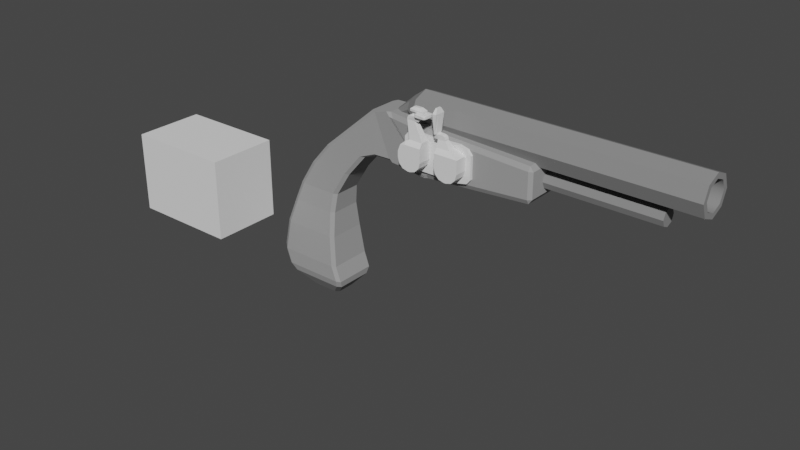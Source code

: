 # Source: Textured_flintlock.blend  (saved by Blender 3.1.7; exported with 4.5.12 LTS)
import bpy
from mathutils import Matrix  # noqa: F401  (used for matrix-valued properties, if any)

bpy.ops.wm.read_factory_settings(use_empty=True)
scene = bpy.context.scene
scene.name = 'Scene'

# ---- collections
col_collection = bpy.data.collections.new('Collection'); scene.collection.children.link(col_collection)

# ---- materials (node trees are filled in below, after node groups)
mat_material_001 = bpy.data.materials.new('Material.001')
mat_material_001.use_transparent_shadow = False
mat_material_001.diffuse_color = (0.2462, 0.2462, 0.2462, 1.0)
mat_material_003 = bpy.data.materials.new('Material.003')
mat_material_003.use_transparent_shadow = False
mat_material_003.diffuse_color = (0.3343, 0.3343, 0.3343, 1.0)

# ---- material node trees

# ---- world
world_world = bpy.data.worlds.new('World'); scene.world = world_world
world_world.use_nodes = True; world_world.node_tree.nodes.clear()
_N = world_world.node_tree.nodes; _L = world_world.node_tree.links
n0 = _N.new('ShaderNodeOutputWorld'); n0.name = 'World Output'; n0.location = (300, 300)
n1 = _N.new('ShaderNodeBackground'); n1.name = 'Background'; n1.location = (10, 300)
n1.inputs[0].default_value = (0.05088, 0.05088, 0.05088, 1.0)
_L.new(n1.outputs[0], n0.inputs[0])
n0.is_active_output = True
world_world.color = (0.05088, 0.05088, 0.05088)
world_world.use_sun_shadow = False
world_world.sun_shadow_jitter_overblur = 0.0

# ---- meshes
me_cube_001 = bpy.data.meshes.new('Cube.001')
me_cube_001.from_pydata([(3.259, 1.252, 2.811), (15.39, 1.252, 2.811), (3.259, 0.8853, 2.331), (15.39, 0.8853, 2.331), (3.259, -1.965e-07, 2.133), (15.39, -1.965e-07, 2.133), (3.259, -0.8853, 2.331), (15.39, -0.8853, 2.331), (3.259, -1.252, 2.811), (15.39, -1.252, 2.811), (3.259, -0.8853, 3.291), (15.39, -0.8853, 3.291), (3.259, -1.268e-07, 3.49), (15.39, -1.268e-07, 3.49), (3.259, 0.8853, 3.291), (15.39, 0.8853, 3.291), (2.727, 0.6879, 2.811), (2.727, 0.4864, 2.548), (2.727, -1.798e-07, 2.438), (2.727, -0.4864, 2.548), (2.727, -0.6879, 2.811), (2.727, -0.4864, 3.075), (2.727, -1.416e-07, 3.184), (2.727, 0.4864, 3.075), (1.732, 0.2448, 2.41), (1.732, 0.1731, 2.341), (1.732, -1.667e-07, 2.312), (1.732, -0.1731, 2.341), (1.732, -0.2448, 2.41), (1.732, -0.1731, 2.479), (1.732, -1.531e-07, 2.508), (1.732, 0.1731, 2.479), (8.538, -0.5484, 1.808), (13.85, -0.5484, 1.808), (8.538, -0.3878, 2.018), (13.85, -0.3878, 2.018), (8.538, 2.211e-07, 2.105), (13.85, -4.566e-07, 2.105), (8.538, 0.3878, 2.018), (13.85, 0.3878, 2.018), (8.538, 0.5484, 1.808), (13.85, 0.5484, 1.808), (8.538, 0.3878, 1.598), (13.85, 0.3878, 1.598), (8.538, 1.906e-07, 1.511), (13.85, -4.871e-07, 1.511), (8.538, -0.3878, 1.598), (13.85, -0.3878, 1.598), (8.305, -0.3013, 1.808), (8.305, -0.213, 1.924), (8.305, 2.435e-07, 1.972), (8.305, 0.213, 1.924), (8.305, 0.3013, 1.808), (8.305, 0.213, 1.693), (8.305, 2.268e-07, 1.645), (8.305, -0.213, 1.693), (7.869, -0.1072, 1.984), (7.869, -0.07582, 2.014), (7.869, 2.934e-07, 2.027), (7.869, 0.07582, 2.014), (7.869, 0.1072, 1.984), (7.869, 0.07582, 1.954), (7.869, 2.874e-07, 1.941), (7.869, -0.07582, 1.954), (15.39, 0.9127, 2.811), (15.39, 0.6454, 2.461), (15.39, -1.883e-07, 2.316), (15.39, -0.6454, 2.461), (15.39, -0.9127, 2.811), (15.39, -0.6454, 3.161), (15.39, -1.375e-07, 3.306), (15.39, 0.6454, 3.161), (3.783, 0.8693, 2.811), (3.783, 0.6147, 2.478), (3.783, -1.882e-07, 2.34), (3.783, -0.6147, 2.478), (3.783, -0.8693, 2.811), (3.783, -0.6147, 3.144), (3.783, -1.399e-07, 3.282), (3.783, 0.6147, 3.144)], [], [(0, 1, 3, 2), (2, 3, 5, 4), (4, 5, 7, 6), (6, 7, 9, 8), (8, 9, 11, 10), (10, 11, 13, 12), (11, 9, 68, 69), (12, 13, 15, 14), (14, 15, 1, 0), (4, 6, 19, 18), (21, 22, 30, 29), (10, 12, 22, 21), (6, 8, 20, 19), (12, 14, 23, 22), (2, 4, 18, 17), (8, 10, 21, 20), (14, 0, 16, 23), (0, 2, 17, 16), (24, 25, 26, 27, 28, 29, 30, 31), (19, 20, 28, 27), (17, 18, 26, 25), (22, 23, 31, 30), (20, 21, 29, 28), (18, 19, 27, 26), (16, 17, 25, 24), (23, 16, 24, 31), (32, 33, 35, 34), (34, 35, 37, 36), (36, 37, 39, 38), (38, 39, 41, 40), (40, 41, 43, 42), (42, 43, 45, 44), (35, 33, 47, 45, 43, 41, 39, 37), (44, 45, 47, 46), (46, 47, 33, 32), (36, 38, 51, 50), (53, 54, 62, 61), (42, 44, 54, 53), (38, 40, 52, 51), (44, 46, 55, 54), (34, 36, 50, 49), (40, 42, 53, 52), (46, 32, 48, 55), (32, 34, 49, 48), (56, 57, 58, 59, 60, 61, 62, 63), (51, 52, 60, 59), (49, 50, 58, 57), (54, 55, 63, 62), (52, 53, 61, 60), (50, 51, 59, 58), (48, 49, 57, 56), (55, 48, 56, 63), (71, 70, 78, 79), (15, 13, 70, 71), (7, 5, 66, 67), (13, 11, 69, 70), (3, 1, 64, 65), (9, 7, 67, 68), (1, 15, 71, 64), (5, 3, 65, 66), (73, 72, 79, 78, 77, 76, 75, 74), (70, 69, 77, 78), (68, 67, 75, 76), (66, 65, 73, 74), (64, 71, 79, 72), (69, 68, 76, 77), (67, 66, 74, 75), (65, 64, 72, 73)])
me_cube_001.polygons.foreach_set('use_smooth', [True] * 68)
_k = set([(0, 1), (0, 2), (0, 14), (0, 16), (1, 3), (1, 15), (2, 3), (2, 4), (2, 17), (3, 5), (4, 5), (4, 6), (4, 18), (5, 7), (6, 7), (6, 8), (6, 19), (7, 9), (8, 9), (8, 10), (8, 20), (9, 11), (10, 11), (10, 12), (10, 21), (11, 13), (12, 13), (12, 14), (12, 22), (13, 15), (14, 15), (14, 23), (16, 17), (16, 23), (16, 24), (17, 18), (17, 25), (18, 19), (18, 26), (19, 20), (19, 27), (20, 21), (20, 28), (21, 22), (21, 29), (22, 23), (22, 30), (23, 31), (24, 25), (24, 31), (25, 26), (26, 27), (27, 28), (28, 29), (29, 30), (30, 31), (32, 33), (32, 34), (32, 46), (32, 48), (33, 35), (33, 47), (34, 35), (34, 36), (34, 49), (35, 37), (36, 37), (36, 38), (36, 50), (37, 39), (38, 39), (38, 40), (38, 51), (39, 41), (40, 41), (40, 42), (40, 52), (41, 43), (42, 43), (42, 44), (42, 53), (43, 45), (44, 45), (44, 46), (44, 54), (45, 47), (46, 47), (46, 55), (48, 49), (48, 55), (48, 56), (49, 50), (49, 57), (50, 51), (50, 58), (51, 52), (51, 59), (52, 53), (52, 60), (53, 54), (53, 61), (54, 55), (54, 62), (55, 63), (56, 57), (56, 63), (57, 58), (58, 59), (59, 60), (60, 61), (61, 62), (62, 63), (64, 65), (64, 71), (65, 66), (66, 67), (67, 68), (68, 69), (69, 70), (70, 71), (72, 73), (72, 79), (73, 74), (74, 75), (75, 76), (76, 77), (77, 78), (78, 79)])
me_cube_001.attributes.new('sharp_edge', 'BOOLEAN', 'EDGE').data.foreach_set('value', [ (min(e.vertices), max(e.vertices)) in _k for e in me_cube_001.edges])
_uv = me_cube_001.uv_layers.new(name='UVMap')
_uv.uv.foreach_set('vector', [1.0, 0.5, 1.0, 1.0, 0.875, 1.0, 0.875, 0.5, 0.875, 0.5, 0.875, 1.0, 0.75, 1.0, 0.75, 0.5, 0.75, 0.5, 0.75, 1.0, 0.625, 1.0, 0.625, 0.5, 0.625, 0.5, 0.625, 1.0, 0.5, 1.0, 0.5, 0.5, 0.5, 0.5, 0.5, 1.0, 0.375, 1.0, 0.375, 0.5, 0.375, 0.5, 0.375, 1.0, 0.25, 1.0, 0.25, 0.5, 0.375, 1.0, 0.5, 1.0, 0.5, 1.0, 0.375, 1.0, 0.25, 0.5, 0.25, 1.0, 0.125, 1.0, 0.125, 0.5, 0.125, 0.5, 0.125, 1.0, 0.0, 1.0, 0.0, 0.5, 0.75, 0.5, 0.625, 0.5, 0.625, 0.5, 0.75, 0.5, 0.375, 0.5, 0.25, 0.5, 0.25, 0.5, 0.375, 0.5, 0.375, 0.5, 0.25, 0.5, 0.25, 0.5, 0.375, 0.5, 0.625, 0.5, 0.5, 0.5, 0.5, 0.5, 0.625, 0.5, 0.25, 0.5, 0.125, 0.5, 0.125, 0.5, 0.25, 0.5, 0.875, 0.5, 0.75, 0.5, 0.75, 0.5, 0.875, 0.5, 0.5, 0.5, 0.375, 0.5, 0.375, 0.5, 0.5, 0.5, 0.125, 0.5, 0.0, 0.5, 0.0, 0.5, 0.125, 0.5, 1.0, 0.5, 0.875, 0.5, 0.875, 0.5, 1.0, 0.5, 0.75, 0.49, 0.9197, 0.4197, 0.99, 0.25, 0.9197, 0.08029, 0.75, 0.01, 0.5803, 0.08029, 0.51, 0.25, 0.5803, 0.4197, 0.625, 0.5, 0.5, 0.5, 0.5, 0.5, 0.625, 0.5, 0.875, 0.5, 0.75, 0.5, 0.75, 0.5, 0.875, 0.5, 0.25, 0.5, 0.125, 0.5, 0.125, 0.5, 0.25, 0.5, 0.5, 0.5, 0.375, 0.5, 0.375, 0.5, 0.5, 0.5, 0.75, 0.5, 0.625, 0.5, 0.625, 0.5, 0.75, 0.5, 1.0, 0.5, 0.875, 0.5, 0.875, 0.5, 1.0, 0.5, 0.125, 0.5, 0.0, 0.5, 0.0, 0.5, 0.125, 0.5, 1.0, 0.5, 1.0, 1.0, 0.875, 1.0, 0.875, 0.5, 0.875, 0.5, 0.875, 1.0, 0.75, 1.0, 0.75, 0.5, 0.75, 0.5, 0.75, 1.0, 0.625, 1.0, 0.625, 0.5, 0.625, 0.5, 0.625, 1.0, 0.5, 1.0, 0.5, 0.5, 0.5, 0.5, 0.5, 1.0, 0.375, 1.0, 0.375, 0.5, 0.375, 0.5, 0.375, 1.0, 0.25, 1.0, 0.25, 0.5, 0.4197, 0.4197, 0.25, 0.49, 0.08029, 0.4197, 0.01, 0.25, 0.08029, 0.08029, 0.25, 0.01, 0.4197, 0.08029, 0.49, 0.25, 0.25, 0.5, 0.25, 1.0, 0.125, 1.0, 0.125, 0.5, 0.125, 0.5, 0.125, 1.0, 0.0, 1.0, 0.0, 0.5, 0.75, 0.5, 0.625, 0.5, 0.625, 0.5, 0.75, 0.5, 0.375, 0.5, 0.25, 0.5, 0.25, 0.5, 0.375, 0.5, 0.375, 0.5, 0.25, 0.5, 0.25, 0.5, 0.375, 0.5, 0.625, 0.5, 0.5, 0.5, 0.5, 0.5, 0.625, 0.5, 0.25, 0.5, 0.125, 0.5, 0.125, 0.5, 0.25, 0.5, 0.875, 0.5, 0.75, 0.5, 0.75, 0.5, 0.875, 0.5, 0.5, 0.5, 0.375, 0.5, 0.375, 0.5, 0.5, 0.5, 0.125, 0.5, 0.0, 0.5, 0.0, 0.5, 0.125, 0.5, 1.0, 0.5, 0.875, 0.5, 0.875, 0.5, 1.0, 0.5, 0.75, 0.49, 0.9197, 0.4197, 0.99, 0.25, 0.9197, 0.08029, 0.75, 0.01, 0.5803, 0.08029, 0.51, 0.25, 0.5803, 0.4197, 0.625, 0.5, 0.5, 0.5, 0.5, 0.5, 0.625, 0.5, 0.875, 0.5, 0.75, 0.5, 0.75, 0.5, 0.875, 0.5, 0.25, 0.5, 0.125, 0.5, 0.125, 0.5, 0.25, 0.5, 0.5, 0.5, 0.375, 0.5, 0.375, 0.5, 0.5, 0.5, 0.75, 0.5, 0.625, 0.5, 0.625, 0.5, 0.75, 0.5, 1.0, 0.5, 0.875, 0.5, 0.875, 0.5, 1.0, 0.5, 0.125, 0.5, 0.0, 0.5, 0.0, 0.5, 0.125, 0.5, 0.125, 1.0, 0.25, 1.0, 0.25, 1.0, 0.125, 1.0, 0.125, 1.0, 0.25, 1.0, 0.25, 1.0, 0.125, 1.0, 0.625, 1.0, 0.75, 1.0, 0.75, 1.0, 0.625, 1.0, 0.25, 1.0, 0.375, 1.0, 0.375, 1.0, 0.25, 1.0, 0.875, 1.0, 1.0, 1.0, 1.0, 1.0, 0.875, 1.0, 0.5, 1.0, 0.625, 1.0, 0.625, 1.0, 0.5, 1.0, 0.0, 1.0, 0.125, 1.0, 0.125, 1.0, 0.0, 1.0, 0.75, 1.0, 0.875, 1.0, 0.875, 1.0, 0.75, 1.0, 0.4197, 0.4197, 0.25, 0.49, 0.08029, 0.4197, 0.01, 0.25, 0.08029, 0.08029, 0.25, 0.01, 0.4197, 0.08029, 0.49, 0.25, 0.25, 1.0, 0.375, 1.0, 0.375, 1.0, 0.25, 1.0, 0.5, 1.0, 0.625, 1.0, 0.625, 1.0, 0.5, 1.0, 0.75, 1.0, 0.875, 1.0, 0.875, 1.0, 0.75, 1.0, 0.0, 1.0, 0.125, 1.0, 0.125, 1.0, 0.0, 1.0, 0.375, 1.0, 0.5, 1.0, 0.5, 1.0, 0.375, 1.0, 0.625, 1.0, 0.75, 1.0, 0.75, 1.0, 0.625, 1.0, 0.875, 1.0, 1.0, 1.0, 1.0, 1.0, 0.875, 1.0])
me_cube_001.materials.append(mat_material_001)
me_cube_001.use_remesh_fix_poles = True
me_cube_001.use_remesh_preserve_attributes = False
me_cube_001.update()
me_cube_001.normals_split_custom_set([tuple(v) for v in zip(*[iter([3.255e-08, 0.7945, -0.6072, 3.255e-08, 0.7945, -0.6072, 3.255e-08, 0.7945, -0.6072, 3.255e-08, 0.7945, -0.6072, 6.499e-08, 0.219, -0.9757, 6.499e-08, 0.219, -0.9757, 6.499e-08, 0.219, -0.9757, 6.499e-08, 0.219, -0.9757, 5.416e-08, -0.219, -0.9757, 5.416e-08, -0.219, -0.9757, 5.416e-08, -0.219, -0.9757, 5.416e-08, -0.219, -0.9757, 2.441e-08, -0.7945, -0.6072, 2.441e-08, -0.7945, -0.6072, 2.441e-08, -0.7945, -0.6072, 2.441e-08, -0.7945, -0.6072, -3.255e-08, -0.7945, 0.6072, -3.255e-08, -0.7945, 0.6072, -3.255e-08, -0.7945, 0.6072, -3.255e-08, -0.7945, 0.6072, -6.499e-08, -0.219, 0.9757, -6.499e-08, -0.219, 0.9757, -6.499e-08, -0.219, 0.9757, -6.499e-08, -0.219, 0.9757, 1.0, 0.0, 0.0, 1.0, 0.0, 0.0, 1.0, 0.0, 0.0, 1.0, 0.0, 0.0, -6.499e-08, 0.219, 0.9757, -6.499e-08, 0.219, 0.9757, -6.499e-08, 0.219, 0.9757, -6.499e-08, 0.219, 0.9757, -4.882e-08, 0.7945, 0.6072, -4.882e-08, 0.7945, 0.6072, -4.882e-08, 0.7945, 0.6072, -4.882e-08, 0.7945, 0.6072, -0.4895, -0.191, -0.8508, -0.4895, -0.191, -0.8508, -0.4895, -0.191, -0.8508, -0.4895, -0.191, -0.8508, -0.5495, -0.1709, 0.8179, -0.5495, -0.1709, 0.8179, -0.5495, -0.1709, 0.8179, -0.5495, -0.1709, 0.8179, -0.4895, -0.191, 0.8508, -0.4895, -0.191, 0.8508, -0.4895, -0.191, 0.8508, -0.4895, -0.191, 0.8508, -0.6447, -0.6073, -0.4642, -0.6447, -0.6073, -0.4642, -0.6447, -0.6073, -0.4642, -0.6447, -0.6073, -0.4642, -0.4895, 0.191, 0.8508, -0.4895, 0.191, 0.8508, -0.4895, 0.191, 0.8508, -0.4895, 0.191, 0.8508, -0.4895, 0.191, -0.8508, -0.4895, 0.191, -0.8508, -0.4895, 0.191, -0.8508, -0.4895, 0.191, -0.8508, -0.6447, -0.6073, 0.4642, -0.6447, -0.6073, 0.4642, -0.6447, -0.6073, 0.4642, -0.6447, -0.6073, 0.4642, -0.6447, 0.6073, 0.4642, -0.6447, 0.6073, 0.4642, -0.6447, 0.6073, 0.4642, -0.6447, 0.6073, 0.4642, -0.6447, 0.6073, -0.4642, -0.6447, 0.6073, -0.4642, -0.6447, 0.6073, -0.4642, -0.6447, 0.6073, -0.4642, -1.0, 2.2e-07, 0.0, -1.0, 2.2e-07, 0.0, -1.0, 2.2e-07, 0.0, -1.0, 2.2e-07, 0.0, -1.0, 2.2e-07, 0.0, -1.0, 2.2e-07, 0.0, -1.0, 2.2e-07, 0.0, -1.0, 2.2e-07, 0.0, -0.09942, -0.7691, -0.6313, -0.09942, -0.7691, -0.6313, -0.09942, -0.7691, -0.6313, -0.09942, -0.7691, -0.6313, 0.1304, 0.2028, -0.9705, 0.1304, 0.2028, -0.9705, 0.1304, 0.2028, -0.9705, 0.1304, 0.2028, -0.9705, -0.5495, 0.1709, 0.8179, -0.5495, 0.1709, 0.8179, -0.5495, 0.1709, 0.8179, -0.5495, 0.1709, 0.8179, -0.5217, -0.6594, 0.5413, -0.5217, -0.6594, 0.5413, -0.5217, -0.6594, 0.5413, -0.5217, -0.6594, 0.5413, 0.1304, -0.2028, -0.9705, 0.1304, -0.2028, -0.9705, 0.1304, -0.2028, -0.9705, 0.1304, -0.2028, -0.9705, -0.09942, 0.7691, -0.6313, -0.09942, 0.7691, -0.6313, -0.09942, 0.7691, -0.6313, -0.09942, 0.7691, -0.6313, -0.5217, 0.6594, 0.5413, -0.5217, 0.6594, 0.5413, -0.5217, 0.6594, 0.5413, -0.5217, 0.6594, 0.5413, -2.98e-08, -0.7945, 0.6072, -2.98e-08, -0.7945, 0.6072, -2.98e-08, -0.7945, 0.6072, -2.98e-08, -0.7945, 0.6072, 5.815e-08, -0.219, 0.9757, 5.815e-08, -0.219, 0.9757, 5.815e-08, -0.219, 0.9757, 5.815e-08, -0.219, 0.9757, 1.637e-07, 0.219, 0.9757, 1.637e-07, 0.219, 0.9757, 1.637e-07, 0.219, 0.9757, 1.637e-07, 0.219, 0.9757, 1.824e-07, 0.7945, 0.6072, 1.824e-07, 0.7945, 0.6072, 1.824e-07, 0.7945, 0.6072, 1.824e-07, 0.7945, 0.6072, -3.354e-09, 0.7945, -0.6072, -3.354e-09, 0.7945, -0.6072, -3.354e-09, 0.7945, -0.6072, -3.354e-09, 0.7945, -0.6072, -1.18e-07, 0.219, -0.9757, -1.18e-07, 0.219, -0.9757, -1.18e-07, 0.219, -0.9757, -1.18e-07, 0.219, -0.9757, 1.0, 5.172e-07, 0.0, 1.0, 5.172e-07, 0.0, 1.0, 5.172e-07, 0.0, 1.0, 5.172e-07, 0.0, 1.0, 5.172e-07, 0.0, 1.0, 5.172e-07, 0.0, 1.0, 5.172e-07, 0.0, 1.0, 5.172e-07, 0.0, -1.293e-07, -0.219, -0.9757, -1.293e-07, -0.219, -0.9757, -1.293e-07, -0.219, -0.9757, -1.293e-07, -0.219, -0.9757, -1.993e-07, -0.7945, -0.6072, -1.993e-07, -0.7945, -0.6072, -1.993e-07, -0.7945, -0.6072, -1.993e-07, -0.7945, -0.6072, -0.4895, 0.191, 0.8508, -0.4895, 0.191, 0.8508, -0.4895, 0.191, 0.8508, -0.4895, 0.191, 0.8508, -0.5495, 0.1709, -0.8179, -0.5495, 0.1709, -0.8179, -0.5495, 0.1709, -0.8179, -0.5495, 0.1709, -0.8179, -0.4895, 0.191, -0.8508, -0.4895, 0.191, -0.8508, -0.4895, 0.191, -0.8508, -0.4895, 0.191, -0.8508, -0.6447, 0.6073, 0.4642, -0.6447, 0.6073, 0.4642, -0.6447, 0.6073, 0.4642, -0.6447, 0.6073, 0.4642, -0.4895, -0.191, -0.8508, -0.4895, -0.191, -0.8508, -0.4895, -0.191, -0.8508, -0.4895, -0.191, -0.8508, -0.4895, -0.191, 0.8508, -0.4895, -0.191, 0.8508, -0.4895, -0.191, 0.8508, -0.4895, -0.191, 0.8508, -0.6447, 0.6073, -0.4642, -0.6447, 0.6073, -0.4642, -0.6447, 0.6073, -0.4642, -0.6447, 0.6073, -0.4642, -0.6447, -0.6073, -0.4642, -0.6447, -0.6073, -0.4642, -0.6447, -0.6073, -0.4642, -0.6447, -0.6073, -0.4642, -0.6447, -0.6073, 0.4642, -0.6447, -0.6073, 0.4642, -0.6447, -0.6073, 0.4642, -0.6447, -0.6073, 0.4642, -1.0, 1.147e-06, 0.0, -1.0, 1.147e-06, 0.0, -1.0, 1.147e-06, 0.0, -1.0, 1.147e-06, 0.0, -1.0, 1.147e-06, 0.0, -1.0, 1.147e-06, 0.0, -1.0, 1.147e-06, 0.0, -1.0, 1.147e-06, 0.0, -0.09942, 0.7691, 0.6313, -0.09942, 0.7691, 0.6313, -0.09942, 0.7691, 0.6313, -0.09942, 0.7691, 0.6313, 0.1304, -0.2028, 0.9705, 0.1304, -0.2028, 0.9705, 0.1304, -0.2028, 0.9705, 0.1304, -0.2028, 0.9705, -0.5495, -0.1709, -0.8179, -0.5495, -0.1709, -0.8179, -0.5495, -0.1709, -0.8179, -0.5495, -0.1709, -0.8179, -0.5217, 0.6594, -0.5413, -0.5217, 0.6594, -0.5413, -0.5217, 0.6594, -0.5413, -0.5217, 0.6594, -0.5413, 0.1304, 0.2028, 0.9705, 0.1304, 0.2028, 0.9705, 0.1304, 0.2028, 0.9705, 0.1304, 0.2028, 0.9705, -0.09942, -0.7691, 0.6313, -0.09942, -0.7691, 0.6313, -0.09942, -0.7691, 0.6313, -0.09942, -0.7691, 0.6313, -0.5217, -0.6594, -0.5413, -0.5217, -0.6594, -0.5413, -0.5217, -0.6594, -0.5413, -0.5217, -0.6594, -0.5413, 0.00263, -0.5395, -0.842, 0.002024, 1.459e-07, -1.0, 0.002024, 1.361e-07, -1.0, 0.002629, -0.539, -0.8423, 1.0, 0.0, 0.0, 1.0, 0.0, 0.0, 1.0, 0.0, 0.0, 1.0, 0.0, 0.0, 1.0, -9.946e-07, 0.0, 1.0, -8.47e-07, 0.0, 1.0, -8.47e-07, 0.0, 1.0, -2.139e-06, 0.0, 1.0, 0.0, 0.0, 1.0, 0.0, 0.0, 1.0, 0.0, 0.0, 1.0, 0.0, 0.0, 1.0, 4.973e-07, 0.0, 1.0, 0.0, 0.0, 1.0, 0.0, 0.0, 1.0, 1.07e-06, 0.0, 1.0, 0.0, 0.0, 1.0, -9.946e-07, 0.0, 1.0, -2.139e-06, 0.0, 1.0, 0.0, 0.0, 1.0, 0.0, 0.0, 1.0, 0.0, 0.0, 1.0, 0.0, 0.0, 1.0, 0.0, 0.0, 1.0, -8.47e-07, 0.0, 1.0, 4.973e-07, 0.0, 1.0, 1.07e-06, 0.0, 1.0, -8.47e-07, 0.0, 1.0, 1.544e-07, 0.0, 1.0, 1.544e-07, 0.0, 1.0, 1.544e-07, 0.0, 1.0, 1.544e-07, 0.0, 1.0, 1.544e-07, 0.0, 1.0, 1.544e-07, 0.0, 1.0, 1.544e-07, 0.0, 1.0, 1.544e-07, 0.0, 0.002024, 1.459e-07, -1.0, 0.00263, 0.5395, -0.842, 0.002629, 0.539, -0.8423, 0.002024, 1.361e-07, -1.0, 0.003735, 1.0, -7.174e-08, 0.00263, 0.5395, 0.842, 0.002629, 0.539, 0.8423, 0.003735, 1.0, -7.154e-08, 0.002024, 2.918e-08, 1.0, 0.00263, -0.5395, 0.842, 0.002629, -0.539, 0.8423, 0.002024, 2.916e-08, 1.0, 0.003735, -1.0, -7.174e-08, 0.00263, -0.5395, -0.842, 0.002629, -0.539, -0.8423, 0.003735, -1.0, -7.154e-08, 0.00263, 0.5395, -0.842, 0.003735, 1.0, -7.174e-08, 0.003735, 1.0, -7.154e-08, 0.002629, 0.539, -0.8423, 0.00263, 0.5395, 0.842, 0.002024, 2.918e-08, 1.0, 0.002024, 2.916e-08, 1.0, 0.002629, 0.539, 0.8423, 0.00263, -0.5395, 0.842, 0.003735, -1.0, -7.174e-08, 0.003735, -1.0, -7.154e-08, 0.002629, -0.539, 0.8423])] * 3)])
me_cube_002 = bpy.data.meshes.new('Cube.002')
me_cube_002.from_pydata([(-2.556, -1.0, -0.7889), (-1.893, -1.0, 0.05771), (-2.556, 1.0, -0.7889), (-1.893, 1.0, 0.05771), (-0.5557, -1.0, -0.7889), (0.1067, -1.0, 0.05771), (-0.5557, 1.0, -0.7889), (0.1067, 1.0, 0.05771), (-2.884, 1.106, -1.463), (-2.884, -1.106, -1.463), (-0.6717, 1.106, -1.463), (-0.6717, -1.106, -1.463), (-3.24, 1.309, -2.315), (-3.24, -1.309, -2.315), (-0.6219, 1.309, -2.315), (-0.6219, -1.309, -2.315), (-3.415, 1.474, -3.35), (-3.415, -1.474, -3.35), (-0.4661, 1.474, -3.35), (-0.4661, -1.474, -3.35), (-3.114, 1.474, -4.007), (-3.114, -1.474, -4.007), (-0.1647, 1.474, -4.007), (-0.1647, -1.474, -4.007), (-2.134, 0.6215, -4.66), (-2.134, -0.6215, -4.66), (-0.8905, 0.6215, -4.66), (-0.8905, -0.6215, -4.66), (-1.037, -1.0, 0.8462), (-1.037, 1.0, 0.8462), (0.9627, 1.0, 0.8462), (0.9627, -1.0, 0.8462), (1.546, -1.0, 2.612), (1.546, 1.0, 2.612), (1.557, 1.0, 1.031), (1.557, -1.0, 1.031), (2.315, -1.0, 2.627), (2.315, 1.0, 2.627), (2.326, 1.0, 1.045), (2.326, -1.0, 1.045), (4.435, -1.623, 2.636), (4.435, 2.104, 2.636), (4.446, 1.0, 1.054), (4.446, -1.599, 1.054), (9.016, -1.564, 2.431), (9.016, 1.422, 2.431), (9.024, 0.7152, 1.3), (9.024, -1.556, 1.3)], [], [(0, 1, 3, 2), (2, 3, 7, 6), (6, 7, 5, 4), (4, 5, 1, 0), (6, 4, 11, 10), (5, 7, 30, 31), (11, 9, 13, 15), (4, 0, 9, 11), (2, 6, 10, 8), (0, 2, 8, 9), (14, 15, 19, 18), (8, 10, 14, 12), (10, 11, 15, 14), (9, 8, 12, 13), (19, 17, 21, 23), (13, 12, 16, 17), (15, 13, 17, 19), (12, 14, 18, 16), (23, 21, 25, 27), (16, 18, 22, 20), (18, 19, 23, 22), (17, 16, 20, 21), (24, 26, 27, 25), (20, 22, 26, 24), (22, 23, 27, 26), (21, 20, 24, 25), (31, 30, 34, 35), (3, 1, 28, 29), (1, 5, 31, 28), (7, 3, 29, 30), (32, 35, 39, 36), (29, 28, 32, 33), (28, 31, 35, 32), (30, 29, 33, 34), (34, 33, 37, 38), (33, 32, 36, 37), (37, 36, 40, 41), (36, 39, 43), (37, 41, 42), (38, 37, 42), (40, 36, 43), (46, 45, 44, 47), (41, 40, 44, 45), (40, 43, 47, 44), (42, 41, 45, 46), (36, 32, 39, 43), (47, 43, 42, 46), (43, 39, 38, 42), (34, 38, 39, 35)])
_k = set([(0, 1), (0, 2), (0, 4), (0, 9), (1, 3), (1, 28), (2, 3), (2, 6), (2, 8), (3, 29), (4, 5), (4, 6), (4, 11), (5, 7), (5, 31), (6, 7), (6, 10), (7, 30), (8, 9), (8, 10), (8, 12), (9, 11), (9, 13), (10, 11), (10, 14), (11, 15), (12, 13), (12, 14), (12, 16), (13, 15), (13, 17), (14, 15), (14, 18), (15, 19), (16, 17), (16, 18), (16, 20), (17, 19), (17, 21), (18, 19), (18, 22), (19, 23), (20, 21), (20, 22), (20, 24), (21, 23), (21, 25), (22, 23), (22, 26), (23, 27), (24, 25), (24, 26), (25, 27), (26, 27), (28, 29), (28, 32), (29, 33), (30, 31), (30, 34), (31, 35), (32, 33), (32, 36), (33, 37), (34, 35), (34, 38), (35, 39), (36, 39), (36, 40), (36, 43), (37, 41), (37, 42), (38, 42), (39, 43), (40, 41), (40, 43), (40, 44), (41, 42), (41, 45), (42, 46), (43, 47), (44, 45), (44, 47), (45, 46), (46, 47)])
me_cube_002.attributes.new('sharp_edge', 'BOOLEAN', 'EDGE').data.foreach_set('value', [ (min(e.vertices), max(e.vertices)) in _k for e in me_cube_002.edges])
_uv = me_cube_002.uv_layers.new(name='UVMap')
_uv.uv.foreach_set('vector', [0.6136, 0.7333, 0.6136, 0.6709, 0.7334, 0.6709, 0.7334, 0.7333, 0.3456, 0.6948, 0.3218, 0.6351, 0.3819, 0.5316, 0.4057, 0.5913, 0.9565, 0.7319, 0.9565, 0.7786, 0.8368, 0.7786, 0.8368, 0.7319, 0.1133, 0.2286, 0.08925, 0.2882, 0.02954, 0.1846, 0.05358, 0.1249, 0.9565, 0.7319, 0.8368, 0.7319, 0.8304, 0.6923, 0.9628, 0.6923, 0.8442, 0.0, 0.9639, 7.451e-09, 0.9639, 0.05464, 0.8442, 0.05464, 0.1451, 0.2024, 0.0791, 0.08779, 0.1133, 0.04397, 0.1914, 0.1797, 0.1133, 0.2286, 0.05358, 0.1249, 0.0791, 0.08779, 0.1451, 0.2024, 0.3456, 0.6948, 0.4057, 0.5913, 0.4374, 0.6177, 0.3709, 0.7322, 0.6136, 0.7333, 0.7334, 0.7333, 0.7397, 0.7782, 0.6073, 0.7782, 0.975, 0.6413, 0.8182, 0.6413, 0.8084, 0.5787, 0.9849, 0.5787, 0.3709, 0.7322, 0.4374, 0.6177, 0.4835, 0.6411, 0.4047, 0.7766, 0.9628, 0.6923, 0.8304, 0.6923, 0.8182, 0.6413, 0.975, 0.6413, 0.6073, 0.7782, 0.7397, 0.7782, 0.7519, 0.8334, 0.5951, 0.8334, 0.2503, 0.1569, 0.1622, 0.00405, 0.2052, 0.0, 0.2933, 0.1528, 0.5951, 0.8334, 0.7519, 0.8334, 0.7618, 0.8943, 0.5852, 0.8943, 0.1914, 0.1797, 0.1133, 0.04397, 0.1622, 0.00405, 0.2503, 0.1569, 0.4047, 0.7766, 0.4835, 0.6411, 0.5422, 0.6644, 0.4535, 0.8171, 0.8084, 0.7786, 0.9844, 0.7786, 0.9288, 0.8297, 0.8546, 0.8297, 0.4535, 0.8171, 0.5422, 0.6644, 0.5852, 0.6686, 0.4965, 0.8212, 0.9849, 0.5787, 0.8084, 0.5787, 0.8084, 0.5379, 0.9849, 0.5379, 0.5852, 0.8943, 0.7618, 0.8943, 0.7618, 0.9228, 0.5852, 0.9228, 0.9288, 0.9041, 0.8546, 0.9041, 0.8546, 0.8297, 0.9288, 0.8297, 0.9844, 0.9551, 0.8084, 0.9551, 0.8546, 0.9041, 0.9288, 0.9041, 0.8084, 0.9551, 0.8084, 0.7786, 0.8546, 0.8297, 0.8546, 0.9041, 0.9844, 0.7786, 0.9844, 0.9551, 0.9288, 0.9041, 0.9288, 0.8297, 0.8442, 0.05464, 0.9639, 0.05464, 0.9639, 0.09096, 0.8442, 0.09096, 0.7334, 0.6709, 0.6136, 0.6709, 0.6136, 0.6069, 0.7334, 0.6069, 0.02954, 0.1846, 0.08925, 0.2882, 0.074, 0.3562, 0.01429, 0.2526, 0.3819, 0.5316, 0.3218, 0.6351, 0.3068, 0.5671, 0.367, 0.4636, 0.0, 0.4394, 0.08219, 0.3926, 0.1044, 0.4328, 0.02222, 0.4796, 0.7334, 0.6069, 0.6136, 0.6069, 0.6136, 0.4473, 0.7334, 0.4473, 0.01429, 0.2526, 0.074, 0.3562, 0.08219, 0.3926, 0.0, 0.4394, 0.367, 0.4636, 0.3068, 0.5671, 0.2933, 0.3804, 0.3753, 0.4273, 0.3753, 0.4273, 0.2933, 0.3804, 0.3157, 0.3402, 0.3977, 0.3871, 0.7423, 0.4473, 0.6225, 0.4473, 0.6225, 0.4012, 0.7423, 0.4012, 0.7423, 0.4012, 0.6225, 0.4012, 0.5852, 0.2744, 0.8084, 0.2744, 0.02368, 0.511, 0.1112, 0.4611, 0.1807, 0.5792, 0.3157, 0.3402, 0.3825, 0.2322, 0.461, 0.2771, 0.3977, 0.3871, 0.3157, 0.3402, 0.461, 0.2771, 0.08736, 0.5903, 0.02222, 0.4796, 0.1695, 0.5435, 0.2933, 0.8635, 0.3607, 0.8212, 0.3607, 1.0, 0.2933, 0.9995, 0.8084, 0.2744, 0.5852, 0.2744, 0.5887, 0.0, 0.7675, 0.0, 0.08736, 0.5903, 0.1695, 0.5435, 0.2933, 0.788, 0.2345, 0.8215, 0.461, 0.2771, 0.3825, 0.2322, 0.5288, 0.0, 0.5852, 0.03227, 0.02222, 0.4796, 0.0, 0.4394, 0.1044, 0.4328, 0.1695, 0.5435, 0.8109, 0.5379, 0.8084, 0.2635, 0.9639, 0.2635, 0.9469, 0.5379, 0.8084, 0.2635, 0.8442, 0.1369, 0.9639, 0.1369, 0.9639, 0.2635, 0.9639, 0.09096, 0.9639, 0.1369, 0.8442, 0.1369, 0.8442, 0.09096])
me_cube_002.materials.append(mat_material_003)
me_cube_002.use_remesh_fix_poles = True
me_cube_002.use_remesh_preserve_attributes = False
me_cube_002.update()
me_cube_002.normals_split_custom_set([tuple(v) for v in zip(*[iter([-0.7876, 0.0, 0.6162, -0.7876, 0.0, 0.6162, -0.7876, 0.0, 0.6162, -0.7876, 0.0, 0.6162, 0.0, 1.0, 0.0, 0.0, 1.0, 0.0, 0.0, 1.0, 0.0, 0.0, 1.0, 0.0, 0.7876, 0.0, -0.6162, 0.7876, 0.0, -0.6162, 0.7876, 0.0, -0.6162, 0.7876, 0.0, -0.6162, 0.0, -1.0, 7.04e-08, 0.0, -1.0, 7.04e-08, 0.0, -1.0, 7.04e-08, 0.0, -1.0, 7.04e-08, 0.9855, 0.0, -0.1694, 0.9855, 0.0, -0.1694, 0.9855, 0.0, -0.1694, 0.9855, 0.0, -0.1694, 0.6775, 0.0, -0.7355, 0.6775, 0.0, -0.7355, 0.6775, 0.0, -0.7355, 0.6775, 0.0, -0.7355, 0.0, -0.9727, 0.2323, 0.0, -0.9727, 0.2323, 0.0, -0.9727, 0.2323, 0.0, -0.9727, 0.2323, 0.0, -0.9879, 0.1553, 0.0, -0.9879, 0.1553, 0.0, -0.9879, 0.1553, 0.0, -0.9879, 0.1553, 0.0, 0.9879, 0.1553, 0.0, 0.9879, 0.1553, 0.0, 0.9879, 0.1553, 0.0, 0.9879, 0.1553, -0.8993, 0.0, 0.4373, -0.8993, 0.0, 0.4373, -0.8993, 0.0, 0.4373, -0.8993, 0.0, 0.4373, 0.9889, 0.0, 0.1488, 0.9889, 0.0, 0.1488, 0.9889, 0.0, 0.1488, 0.9889, 0.0, 0.1488, 0.0, 0.9727, 0.2323, 0.0, 0.9727, 0.2323, 0.0, 0.9727, 0.2323, 0.0, 0.9727, 0.2323, 0.9983, 0.0, 0.0584, 0.9983, 0.0, 0.0584, 0.9983, 0.0, 0.0584, 0.9983, 0.0, 0.0584, -0.9223, 0.0, 0.3865, -0.9223, 0.0, 0.3865, -0.9223, 0.0, 0.3865, -0.9223, 0.0, 0.3865, 0.0, -1.0, 0.0, 0.0, -1.0, 0.0, 0.0, -1.0, 0.0, 0.0, -1.0, 0.0, -0.9861, 0.0, 0.1663, -0.9861, 0.0, 0.1663, -0.9861, 0.0, 0.1663, -0.9861, 0.0, 0.1663, 0.0, -0.9875, 0.1576, 0.0, -0.9875, 0.1576, 0.0, -0.9875, 0.1576, 0.0, -0.9875, 0.1576, 0.0, 0.9875, 0.1576, 0.0, 0.9875, 0.1576, 0.0, 0.9875, 0.1576, 0.0, 0.9875, 0.1576, 0.0, -0.608, -0.7939, 0.0, -0.608, -0.7939, 0.0, -0.608, -0.7939, 0.0, -0.608, -0.7939, 0.0, 1.0, 0.0, 0.0, 1.0, 0.0, 0.0, 1.0, 0.0, 0.0, 1.0, 0.0, 0.9088, 0.0, 0.4172, 0.9088, 0.0, 0.4172, 0.9088, 0.0, 0.4172, 0.9088, 0.0, 0.4172, -0.9088, 0.0, -0.4172, -0.9088, 0.0, -0.4172, -0.9088, 0.0, -0.4172, -0.9088, 0.0, -0.4172, 0.0, 0.0, -1.0, 0.0, 0.0, -1.0, 0.0, 0.0, -1.0, 0.0, 0.0, -1.0, 0.0, 0.608, -0.7939, 0.0, 0.608, -0.7939, 0.0, 0.608, -0.7939, 0.0, 0.608, -0.7939, 0.669, 0.0, -0.7433, 0.669, 0.0, -0.7433, 0.669, 0.0, -0.7433, 0.669, 0.0, -0.7433, -0.5546, 0.0, -0.8321, -0.5546, 0.0, -0.8321, -0.5546, 0.0, -0.8321, -0.5546, 0.0, -0.8321, 0.2966, 0.0, -0.955, 0.2966, 0.0, -0.955, 0.2966, 0.0, -0.955, 0.2966, 0.0, -0.955, -0.6775, 0.0, 0.7355, -0.6775, 0.0, 0.7355, -0.6775, 0.0, 0.7355, -0.6775, 0.0, 0.7355, 0.0, -1.0, 0.0, 0.0, -1.0, 0.0, 0.0, -1.0, 0.0, 0.0, -1.0, 0.0, 0.0, 1.0, -7.559e-08, 0.0, 1.0, -7.559e-08, 0.0, 1.0, -7.559e-08, 0.0, 1.0, -7.559e-08, 0.0, -1.0, -3.064e-09, 0.0, -1.0, -3.064e-09, 0.0, -1.0, -3.064e-09, 0.0, -1.0, -3.064e-09, -0.5644, 0.0, 0.8255, -0.5644, 0.0, 0.8255, -0.5644, 0.0, 0.8255, -0.5644, 0.0, 0.8255, -1.475e-07, -1.0, -8.158e-08, -1.475e-07, -1.0, -8.158e-08, -1.475e-07, -1.0, -8.158e-08, -1.475e-07, -1.0, -8.158e-08, -8.427e-08, 1.0, -1.249e-09, -8.427e-08, 1.0, -1.249e-09, -8.427e-08, 1.0, -1.249e-09, -8.427e-08, 1.0, -1.249e-09, 0.0, 1.0, -2.298e-09, 0.0, 1.0, -2.298e-09, 0.0, 1.0, -2.298e-09, 0.0, 1.0, -2.298e-09, -0.01829, 0.0, 0.9998, -0.01829, 0.0, 0.9998, -0.02524, 8.289e-11, 0.9997, -0.02529, 0.0, 0.9997, -0.004392, -0.006999, 1.0, -0.004393, 0.006951, 1.0, -0.004393, 0.0, 1.0, -0.004393, 0.0, 1.0, -0.2719, -0.9623, -0.00191, -0.2719, -0.9623, -0.00191, -0.2719, -0.9623, -0.00191, -0.3902, 0.7537, -0.5289, -0.3902, 0.7537, -0.5289, -0.3902, 0.7537, -0.5289, 0.0, 1.0, 0.0, 0.0, 1.0, 0.0, 0.0, 1.0, 0.0, -0.2819, -0.9593, -0.01661, -0.2819, -0.9593, -0.01661, -0.2819, -0.9593, -0.01661, 1.0, 0.0, 0.007024, 1.0, 0.0, 0.007024, 1.0, 0.0, 0.007024, 1.0, 0.0, 0.007024, 0.04472, 0.0, 0.999, 0.04472, 0.0, 0.999, 0.04472, 0.0, 0.999, 0.04472, 0.0, 0.999, 0.01117, -0.9999, -0.01196, 0.01117, -0.9999, -0.01196, 0.01117, -0.9999, -0.01196, 0.01117, -0.9999, -0.01196, 0.08986, 0.8286, -0.5526, 0.08986, 0.8286, -0.5526, 0.08986, 0.8286, -0.5526, 0.08986, 0.8286, -0.5526, -0.198, -0.9802, -0.005122, -0.2031, -0.9792, -0.001426, -0.2031, -0.9792, -0.001426, -0.2031, -0.9792, -0.001426, 0.05351, 0.0, -0.9986, 0.05351, 0.0, -0.9986, 0.05351, 0.0, -0.9986, 0.05351, 0.0, -0.9986, 0.004393, 0.0, -1.0, 0.004393, 0.0, -1.0, 0.004393, 0.0, -1.0, 0.004393, 0.0, -1.0, 0.01829, 0.0, -0.9998, 0.01829, 0.0, -0.9998, 0.01829, 0.0, -0.9998, 0.01829, 0.0, -0.9998])] * 3)])
me_cube = bpy.data.meshes.new('Cube')
me_cube.from_pydata([(-1.0, -1.58, -1.0), (-1.0, 0.4203, -1.0), (1.0, -1.58, -1.0), (1.0, 0.4203, -1.0), (-0.09755, -1.58, 1.0), (-1.0, -1.58, 0.09755), (-0.5488, -1.58, 0.8791), (-0.8791, -1.58, 0.5488), (-1.0, 0.4203, 0.09755), (-0.09755, 0.4203, 1.0), (-0.8791, 0.4203, 0.5488), (-0.5488, 0.4203, 0.8791), (1.0, -1.58, 0.09755), (0.09755, -1.58, 1.0), (0.8791, -1.58, 0.5488), (0.5488, -1.58, 0.8791), (0.09755, 0.4203, 1.0), (1.0, 0.4203, 0.09755), (0.5488, 0.4203, 0.8791), (0.8791, 0.4203, 0.5488), (-0.158, -0.008, -1.374), (-0.158, -1.151, -1.374), (0.9855, -0.008, -1.374), (0.9855, -1.151, -1.374), (0.3249, -0.2544, -1.946), (0.3249, -0.905, -1.946), (0.9755, -0.2544, -1.946), (0.9755, -0.905, -1.946), (1.296, -0.2544, -1.946), (1.296, -0.905, -1.946), (1.049, -0.1546, -2.32), (1.049, -1.005, -2.32), (0.5901, -0.2544, -2.32), (0.3249, -0.2544, -2.055), (0.4026, -0.2544, -2.242), (0.3249, -0.905, -2.055), (0.5901, -0.905, -2.32), (0.4026, -0.905, -2.242), (1.222, -1.005, -2.32), (1.222, -0.1546, -2.32), (0.9755, -0.905, -3.803), (0.9755, -0.2544, -3.803), (1.296, -0.905, -3.803), (1.296, -0.2544, -3.803), (1.182, 0.08304, -2.32), (1.089, 0.08304, -2.32), (1.089, -1.242, -2.32), (1.182, -1.242, -2.32), (1.296, 0.1829, -3.803), (0.9755, 0.1829, -3.803), (0.9755, -1.342, -3.803), (1.296, -1.342, -3.803), (1.064, -0.7241, -4.201), (1.064, -0.4354, -4.201), (1.207, -0.7241, -4.201), (1.207, -0.4354, -4.201), (1.207, -0.2413, -4.201), (1.064, -0.2413, -4.201), (1.064, -0.9181, -4.201), (1.207, -0.9181, -4.201)], [], [(16, 9, 4, 13), (3, 17, 12, 2), (0, 5, 8, 1), (3, 2, 23, 22), (1, 8, 10, 11, 9, 16, 18, 19, 17, 3), (4, 9, 11, 6), (6, 11, 10, 7), (7, 10, 8, 5), (16, 13, 15, 18), (18, 15, 14, 19), (19, 14, 12, 17), (2, 12, 14, 15, 13, 4, 6, 7, 5, 0), (23, 21, 25, 27), (0, 1, 20, 21), (2, 0, 21, 23), (1, 3, 22, 20), (26, 27, 29, 28), (20, 22, 26, 24), (22, 23, 27, 26), (21, 20, 24, 25), (24, 26, 30, 32, 34, 33), (32, 30, 31, 36), (28, 29, 38, 39), (27, 25, 35, 37, 36, 31), (32, 36, 37, 34), (34, 37, 35, 33), (25, 24, 33, 35), (30, 26, 28, 39), (27, 31, 38, 29), (31, 40, 50, 46), (41, 49, 57, 53), (39, 38, 42, 43), (30, 39, 44, 45), (31, 30, 41, 40), (45, 44, 48, 49), (47, 46, 50, 51), (41, 30, 45, 49), (51, 50, 58, 59), (38, 31, 46, 47), (42, 38, 47, 51), (39, 43, 48, 44), (40, 41, 53, 52), (52, 53, 55, 54), (52, 54, 59, 58), (55, 53, 57, 56), (50, 40, 52, 58), (48, 43, 55, 56), (43, 42, 54, 55), (42, 51, 59, 54), (49, 48, 56, 57)])
_uv = me_cube.uv_layers.new(name='UVMap')
_uv.uv.foreach_set('vector', [0.7378, 0.5, 0.7622, 0.5, 0.7622, 0.75, 0.7378, 0.75, 0.375, 0.5, 0.5122, 0.5, 0.5122, 0.75, 0.375, 0.75, 0.375, 0.0, 0.5122, 0.0, 0.5122, 0.25, 0.375, 0.25, 0.375, 0.5, 0.375, 0.75, 0.375, 0.75, 0.375, 0.5, 0.375, 0.25, 0.5122, 0.25, 0.5686, 0.2651, 0.6099, 0.3064, 0.625, 0.3628, 0.625, 0.3872, 0.6099, 0.4436, 0.5686, 0.4849, 0.5122, 0.5, 0.375, 0.5, 0.7622, 0.75, 0.7622, 0.5, 0.8186, 0.5, 0.8186, 0.75, 0.625, 0.0, 0.625, 0.25, 0.5686, 0.25, 0.5686, 0.0, 0.5686, 0.0, 0.5686, 0.25, 0.5122, 0.25, 0.5122, 0.0, 0.7378, 0.5, 0.7378, 0.75, 0.6814, 0.75, 0.6814, 0.5, 0.6814, 0.5, 0.6814, 0.75, 0.5686, 0.75, 0.5686, 0.5, 0.5686, 0.5, 0.5686, 0.75, 0.5122, 0.75, 0.5122, 0.5, 0.375, 0.75, 0.5122, 0.75, 0.5686, 0.7651, 0.6099, 0.8064, 0.625, 0.8628, 0.625, 0.8872, 0.6099, 0.9436, 0.5686, 0.9849, 0.5122, 1.0, 0.375, 1.0, 0.375, 0.75, 0.375, 1.0, 0.375, 1.0, 0.375, 0.75, 0.375, 0.0, 0.375, 0.25, 0.375, 0.25, 0.375, 0.0, 0.375, 0.75, 0.375, 1.0, 0.375, 1.0, 0.375, 0.75, 0.375, 0.25, 0.375, 0.5, 0.375, 0.5, 0.375, 0.25, 0.375, 0.5, 0.375, 0.75, 0.375, 0.75, 0.375, 0.5, 0.375, 0.25, 0.375, 0.5, 0.375, 0.5, 0.375, 0.25, 0.375, 0.5, 0.375, 0.75, 0.375, 0.75, 0.375, 0.5, 0.375, 0.0, 0.375, 0.25, 0.375, 0.25, 0.375, 0.0, 0.375, 0.25, 0.375, 0.5, 0.375, 0.5, 0.375, 0.3519, 0.375, 0.2798, 0.375, 0.25, 0.2269, 0.5, 0.375, 0.5, 0.375, 0.75, 0.2269, 0.75, 0.375, 0.5, 0.375, 0.75, 0.375, 0.75, 0.375, 0.5, 0.375, 0.75, 0.375, 1.0, 0.375, 1.0, 0.375, 0.9702, 0.375, 0.8981, 0.375, 0.75, 0.2269, 0.5, 0.2269, 0.75, 0.125, 0.75, 0.125, 0.5, 0.375, 0.25, 0.375, 0.0, 0.375, 0.0, 0.375, 0.25, 0.375, 0.0, 0.375, 0.25, 0.375, 0.25, 0.375, 0.0, 0.375, 0.5, 0.375, 0.5, 0.375, 0.5, 0.375, 0.5, 0.375, 0.75, 0.375, 0.75, 0.375, 0.75, 0.375, 0.75, 0.375, 0.75, 0.375, 0.75, 0.375, 0.75, 0.375, 0.75, 0.375, 0.5, 0.375, 0.5, 0.375, 0.5, 0.375, 0.5, 0.375, 0.5, 0.375, 0.75, 0.375, 0.75, 0.375, 0.5, 0.375, 0.5, 0.375, 0.5, 0.375, 0.5, 0.375, 0.5, 0.375, 0.75, 0.375, 0.5, 0.375, 0.5, 0.375, 0.75, 0.375, 0.5, 0.375, 0.5, 0.375, 0.5, 0.375, 0.5, 0.375, 0.75, 0.375, 0.75, 0.375, 0.75, 0.375, 0.75, 0.375, 0.5, 0.375, 0.5, 0.375, 0.5, 0.375, 0.5, 0.375, 0.75, 0.375, 0.75, 0.375, 0.75, 0.375, 0.75, 0.375, 0.75, 0.375, 0.75, 0.375, 0.75, 0.375, 0.75, 0.375, 0.75, 0.375, 0.75, 0.375, 0.75, 0.375, 0.75, 0.375, 0.5, 0.375, 0.5, 0.375, 0.5, 0.375, 0.5, 0.375, 0.75, 0.375, 0.5, 0.375, 0.5, 0.375, 0.75, 0.375, 0.75, 0.375, 0.5, 0.375, 0.5, 0.375, 0.75, 0.375, 0.75, 0.375, 0.75, 0.375, 0.75, 0.375, 0.75, 0.375, 0.5, 0.375, 0.5, 0.375, 0.5, 0.375, 0.5, 0.375, 0.75, 0.375, 0.75, 0.375, 0.75, 0.375, 0.75, 0.375, 0.5, 0.375, 0.5, 0.375, 0.5, 0.375, 0.5, 0.375, 0.5, 0.375, 0.75, 0.375, 0.75, 0.375, 0.5, 0.375, 0.75, 0.375, 0.75, 0.375, 0.75, 0.375, 0.75, 0.375, 0.5, 0.375, 0.5, 0.375, 0.5, 0.375, 0.5])
me_cube.use_remesh_fix_poles = True
me_cube.use_remesh_preserve_attributes = False
me_cube.update()
me_cube_003 = bpy.data.meshes.new('Cube.003')
me_cube_003.from_pydata([(0.9417, -0.2739, -3.098), (0.9515, -0.18, -3.179), (1.0, -1.58, -1.0), (1.0, 0.4203, -1.0), (-0.09755, -1.58, 1.0), (-1.0, -1.58, 0.09755), (-0.5488, -1.58, 0.8791), (-0.8791, -1.58, 0.5488), (-1.0, 0.4203, 0.09755), (-0.09755, 0.4203, 1.0), (-0.8791, 0.4203, 0.5488), (-0.5488, 0.4203, 0.8791), (1.0, -1.58, 0.09755), (0.09755, -1.58, 1.0), (0.8791, -1.58, 0.5488), (0.5488, -1.58, 0.8791), (0.09755, 0.4203, 1.0), (1.0, 0.4203, 0.09755), (0.5488, 0.4203, 0.8791), (0.8791, 0.4203, 0.5488), (-0.158, -0.008, -1.374), (-0.158, -1.151, -1.374), (0.9855, -0.008, -1.374), (0.9855, -1.151, -1.374), (-0.47, -0.2544, -2.814), (-0.47, -0.905, -2.814), (0.1806, -0.2544, -2.814), (0.1806, -0.905, -2.814), (0.5007, -0.2544, -2.814), (0.5007, -0.905, -2.814), (0.2537, -0.1546, -3.188), (0.2537, -1.005, -3.188), (-0.2048, -0.2544, -3.188), (-0.47, -0.2544, -2.923), (-0.3923, -0.2544, -3.111), (-0.47, -0.905, -2.923), (-0.2048, -0.905, -3.188), (-0.3923, -0.905, -3.111), (0.4276, -1.005, -3.188), (0.4276, -0.1546, -3.188), (-1.0, -1.58, -0.3677), (-0.4222, -1.286, -1.257), (-0.3677, -1.58, -1.0), (-0.8308, -1.494, -0.89), (-0.4222, 0.1264, -1.257), (-1.0, 0.4203, -0.3677), (-0.3677, 0.4203, -1.0), (-0.8308, 0.3342, -0.89), (0.9515, -0.9795, -3.179), (0.9417, -0.8856, -3.098), (0.1259, -0.7678, -3.265), (0.1259, -0.3916, -3.265), (-0.07697, -0.4358, -3.265), (-0.07697, -0.7237, -3.265), (0.1259, -0.7678, -3.41), (0.1259, -0.3916, -3.41), (-0.07697, -0.4358, -3.41), (-0.07697, -0.7237, -3.41), (0.2588, -1.014, -3.508), (0.2588, -0.1451, -3.508), (-0.2099, -0.2472, -3.508), (-0.2099, -0.9122, -3.508), (0.2588, -1.009, -3.672), (0.2588, -0.1502, -3.672), (-0.2099, -0.2472, -3.672), (-0.2099, -0.9122, -3.672), (0.9715, -1.014, -3.508), (0.9715, -0.1451, -3.508), (0.9715, -1.014, -3.672), (0.9715, -0.1451, -3.672), (0.06, -0.4104, -3.873), (0.06, -0.7491, -3.873), (0.2987, -0.3609, -3.873), (0.2987, -0.7985, -3.873), (0.6617, -0.8011, -3.873), (0.6617, -0.3584, -3.873)], [], [(16, 9, 4, 13), (3, 17, 12, 2), (2, 42, 41, 21, 23), (3, 2, 23, 22), (0, 49, 48, 1), (4, 9, 11, 6), (6, 11, 10, 7), (7, 10, 8, 5), (16, 13, 15, 18), (18, 15, 14, 19), (19, 14, 12, 17), (40, 5, 8, 45), (23, 21, 25, 27), (2, 12, 14, 15, 13, 4, 6, 7, 5, 40, 42), (44, 46, 3, 22, 20), (46, 45, 8, 10, 11, 9, 16, 18, 19, 17, 3), (26, 27, 29, 28), (20, 22, 26, 24), (22, 23, 27, 26), (21, 20, 24, 25), (24, 26, 30, 32, 34, 33), (31, 36, 53, 50), (28, 29, 49, 0), (27, 25, 35, 37, 36, 31), (32, 36, 37, 34), (34, 37, 35, 33), (25, 24, 33, 35), (30, 26, 28, 39), (27, 31, 38, 29), (30, 39, 38, 31), (40, 43, 42), (43, 41, 42), (44, 47, 46), (47, 45, 46), (44, 41, 43, 47), (47, 43, 40, 45), (41, 44, 20, 21), (38, 39, 1, 48), (39, 28, 0, 1), (29, 38, 48, 49), (50, 53, 57, 54), (32, 30, 51, 52), (30, 31, 50, 51), (36, 32, 52, 53), (57, 56, 60, 61), (53, 52, 56, 57), (52, 51, 55, 56), (51, 50, 54, 55), (60, 59, 63, 64), (56, 55, 59, 60), (55, 54, 58, 59), (54, 57, 61, 58), (72, 75, 74, 73, 71, 70), (59, 58, 66, 67), (58, 61, 65, 62), (61, 60, 64, 65), (67, 66, 68, 69), (58, 62, 68, 66), (63, 59, 67, 69), (62, 65, 71, 73), (68, 62, 73, 74), (65, 64, 70, 71), (63, 69, 75, 72), (64, 63, 72, 70), (69, 68, 74, 75)])
_uv = me_cube_003.uv_layers.new(name='UVMap')
_uv.uv.foreach_set('vector', [0.7378, 0.5, 0.7622, 0.5, 0.7622, 0.75, 0.7378, 0.75, 0.375, 0.5, 0.5122, 0.5, 0.5122, 0.75, 0.375, 0.75, 0.375, 0.75, 0.375, 0.921, 0.375, 1.0, 0.375, 1.0, 0.375, 0.75, 0.375, 0.5, 0.375, 0.75, 0.375, 0.75, 0.375, 0.5, 0.375, 0.5, 0.375, 0.75, 0.375, 0.75, 0.375, 0.5, 0.7622, 0.75, 0.7622, 0.5, 0.8186, 0.5, 0.8186, 0.75, 0.625, 0.0, 0.625, 0.25, 0.5686, 0.25, 0.5686, 0.0, 0.5686, 0.0, 0.5686, 0.25, 0.5122, 0.25, 0.5122, 0.0, 0.7378, 0.5, 0.7378, 0.75, 0.6814, 0.75, 0.6814, 0.5, 0.6814, 0.5, 0.6814, 0.75, 0.5686, 0.75, 0.5686, 0.5, 0.5686, 0.5, 0.5686, 0.75, 0.5122, 0.75, 0.5122, 0.5, 0.454, 0.0, 0.5122, 0.0, 0.5122, 0.25, 0.454, 0.25, 0.375, 0.75, 0.375, 1.0, 0.375, 1.0, 0.375, 0.75, 0.375, 0.75, 0.5122, 0.75, 0.5686, 0.7651, 0.6099, 0.8064, 0.625, 0.8628, 0.625, 0.8872, 0.6099, 0.9436, 0.5686, 0.9849, 0.5122, 1.0, 0.454, 1.0, 0.375, 0.921, 0.375, 0.25, 0.375, 0.329, 0.375, 0.5, 0.375, 0.5, 0.375, 0.25, 0.375, 0.329, 0.454, 0.25, 0.5122, 0.25, 0.5686, 0.2651, 0.6099, 0.3064, 0.625, 0.3628, 0.625, 0.3872, 0.6099, 0.4436, 0.5686, 0.4849, 0.5122, 0.5, 0.375, 0.5, 0.375, 0.5, 0.375, 0.75, 0.375, 0.75, 0.375, 0.5, 0.375, 0.25, 0.375, 0.5, 0.375, 0.5, 0.375, 0.25, 0.375, 0.5, 0.375, 0.75, 0.375, 0.75, 0.375, 0.5, 0.375, 0.0, 0.375, 0.25, 0.375, 0.25, 0.375, 0.0, 0.375, 0.25, 0.375, 0.5, 0.375, 0.5, 0.375, 0.3519, 0.375, 0.2798, 0.375, 0.25, 0.375, 0.75, 0.375, 0.8981, 0.375, 0.8981, 0.375, 0.75, 0.375, 0.5, 0.375, 0.75, 0.375, 0.75, 0.375, 0.5, 0.375, 0.75, 0.375, 1.0, 0.375, 1.0, 0.375, 0.9702, 0.375, 0.8981, 0.375, 0.75, 0.2269, 0.5, 0.2269, 0.75, 0.125, 0.75, 0.125, 0.5, 0.375, 0.25, 0.375, 0.0, 0.375, 0.0, 0.375, 0.25, 0.375, 0.0, 0.375, 0.25, 0.375, 0.25, 0.375, 0.0, 0.375, 0.5, 0.375, 0.5, 0.375, 0.5, 0.375, 0.5, 0.375, 0.75, 0.375, 0.75, 0.375, 0.75, 0.375, 0.75, 0.375, 0.5, 0.375, 0.5, 0.375, 0.75, 0.375, 0.75, 0.375, 0.9428, 0.375, 0.9788, 0.375, 0.921, 0.375, 0.9788, 0.375, 1.0, 0.375, 0.921, 0.375, 0.25, 0.375, 0.2451, 0.375, 0.329, 0.375, 0.2451, 0.375, 0.2479, 0.375, 0.329, 0.375, 0.25, 0.375, 0.0, 0.375, 0.01076, 0.375, 0.2392, 0.375, 0.2392, 0.375, 0.01076, 0.454, 0.0, 0.454, 0.25, 0.375, 0.0, 0.375, 0.25, 0.375, 0.25, 0.375, 0.0, 0.375, 0.75, 0.375, 0.5, 0.375, 0.5, 0.375, 0.75, 0.375, 0.5, 0.375, 0.5, 0.375, 0.5, 0.375, 0.5, 0.375, 0.75, 0.375, 0.75, 0.375, 0.75, 0.375, 0.75, 0.375, 0.75, 0.375, 0.8981, 0.375, 0.8981, 0.375, 0.75, 0.375, 0.3519, 0.375, 0.5, 0.375, 0.5, 0.375, 0.3519, 0.375, 0.5, 0.375, 0.75, 0.375, 0.75, 0.375, 0.5, 0.2269, 0.75, 0.2269, 0.5, 0.2269, 0.5, 0.2269, 0.75, 0.2269, 0.75, 0.2269, 0.5, 0.2269, 0.5, 0.2269, 0.75, 0.2269, 0.75, 0.2269, 0.5, 0.2269, 0.5, 0.2269, 0.75, 0.375, 0.3519, 0.375, 0.5, 0.375, 0.5, 0.375, 0.3519, 0.375, 0.5, 0.375, 0.75, 0.375, 0.75, 0.375, 0.5, 0.375, 0.3519, 0.375, 0.5, 0.375, 0.5, 0.375, 0.3519, 0.375, 0.3519, 0.375, 0.5, 0.375, 0.5, 0.375, 0.3519, 0.375, 0.5, 0.375, 0.75, 0.375, 0.75, 0.375, 0.5, 0.375, 0.75, 0.375, 0.8981, 0.375, 0.8981, 0.375, 0.75, 0.375, 0.5, 0.375, 0.5, 0.375, 0.75, 0.375, 0.75, 0.2269, 0.75, 0.2269, 0.5, 0.375, 0.5, 0.375, 0.75, 0.375, 0.75, 0.375, 0.5, 0.375, 0.75, 0.375, 0.8981, 0.375, 0.8981, 0.375, 0.75, 0.2269, 0.75, 0.2269, 0.5, 0.2269, 0.5, 0.2269, 0.75, 0.375, 0.5, 0.375, 0.75, 0.375, 0.75, 0.375, 0.5, 0.375, 0.75, 0.375, 0.75, 0.375, 0.75, 0.375, 0.75, 0.375, 0.5, 0.375, 0.5, 0.375, 0.5, 0.375, 0.5, 0.375, 0.75, 0.375, 0.8981, 0.375, 0.8981, 0.375, 0.75, 0.375, 0.75, 0.375, 0.75, 0.375, 0.75, 0.375, 0.75, 0.2269, 0.75, 0.2269, 0.5, 0.2269, 0.5, 0.2269, 0.75, 0.375, 0.5, 0.375, 0.5, 0.375, 0.5, 0.375, 0.5, 0.375, 0.3519, 0.375, 0.5, 0.375, 0.5, 0.375, 0.3519, 0.375, 0.5, 0.375, 0.75, 0.375, 0.75, 0.375, 0.5])
me_cube_003.use_remesh_fix_poles = True
me_cube_003.use_remesh_preserve_attributes = False
me_cube_003.update()
me_cube_004 = bpy.data.meshes.new('Cube.004')
me_cube_004.from_pydata([(-0.4476, -0.4558, -0.1451), (-0.4444, -0.4979, 0.1509), (-0.4318, 0.4304, -0.149), (-0.4736, 0.479, 0.1478), (0.4356, -0.4416, -0.1515), (0.4359, -0.4714, 0.1569), (0.4413, 0.457, -0.1552), (0.4548, 0.4553, 0.1491), (-0.4462, 0.1406, -0.1387), (-0.4536, -0.1491, -0.1474), (-0.4429, -0.5002, -0.04967), (-0.4502, -0.4608, 0.04894), (-0.4538, -0.1552, 0.1487), (-0.4481, 0.1433, 0.1491), (-0.4599, 0.4681, 0.04751), (-0.4503, 0.4306, -0.05685), (0.1567, 0.4256, -0.1522), (-0.133, 0.4445, -0.1446), (-0.1688, 0.4604, 0.1517), (0.1363, 0.4318, 0.1503), (0.4718, 0.4677, 0.05233), (0.4296, 0.4622, -0.05801), (0.4547, -0.1509, -0.142), (0.4692, 0.1451, -0.1511), (0.4882, 0.1151, 0.1512), (0.4564, -0.1589, 0.1508), (0.4598, -0.4599, 0.05138), (0.4331, -0.472, -0.04084), (-0.1535, -0.462, -0.1425), (0.1718, -0.4686, -0.148), (0.1545, -0.4608, 0.1492), (-0.1659, -0.4804, 0.1477), (0.171, 0.1539, 0.1395), (0.178, -0.1335, 0.1536), (-0.152, 0.1415, 0.1451), (-0.1442, -0.1419, 0.1514), (-0.1466, 0.1437, -0.1479), (-0.1722, -0.1598, -0.1493), (0.1526, 0.1321, -0.15), (0.1547, -0.1557, -0.1464), (0.1801, -0.4334, -0.04065), (-0.1488, -0.4602, -0.04792), (0.1687, -0.4771, 0.04022), (-0.1204, -0.4389, 0.05235), (0.4862, 0.1303, -0.04188), (0.4731, -0.1593, -0.04211), (0.4362, 0.161, 0.05008), (0.4421, -0.1656, 0.05782), (-0.1489, 0.4525, -0.04464), (0.1836, 0.4496, -0.04378), (-0.1335, 0.4288, 0.05348), (0.1495, 0.4613, 0.05998), (-0.4357, -0.176, -0.05597), (-0.4262, 0.145, -0.04935), (-0.4524, -0.1162, 0.04959), (-0.4555, 0.1203, 0.05908)], [], [(55, 13, 3, 14), (51, 19, 7, 20), (47, 25, 5, 26), (43, 31, 1, 11), (39, 22, 4, 29), (35, 12, 1, 31), (25, 33, 30, 5), (33, 35, 31, 30), (7, 19, 32, 24), (24, 32, 33, 25), (19, 18, 34, 32), (32, 34, 35, 33), (18, 3, 13, 34), (34, 13, 12, 35), (9, 37, 28, 0), (37, 39, 29, 28), (2, 17, 36, 8), (8, 36, 37, 9), (17, 16, 38, 36), (36, 38, 39, 37), (16, 6, 23, 38), (38, 23, 22, 39), (28, 41, 10, 0), (41, 43, 11, 10), (4, 27, 40, 29), (29, 40, 41, 28), (27, 26, 42, 40), (40, 42, 43, 41), (26, 5, 30, 42), (42, 30, 31, 43), (22, 45, 27, 4), (45, 47, 26, 27), (6, 21, 44, 23), (23, 44, 45, 22), (21, 20, 46, 44), (44, 46, 47, 45), (20, 7, 24, 46), (46, 24, 25, 47), (16, 49, 21, 6), (49, 51, 20, 21), (2, 15, 48, 17), (17, 48, 49, 16), (15, 14, 50, 48), (48, 50, 51, 49), (14, 3, 18, 50), (50, 18, 19, 51), (8, 53, 15, 2), (53, 55, 14, 15), (0, 10, 52, 9), (9, 52, 53, 8), (10, 11, 54, 52), (52, 54, 55, 53), (11, 1, 12, 54), (54, 12, 13, 55)])
_uv = me_cube_004.uv_layers.new(name='UVMap')
_uv.uv.foreach_set('vector', [0.5417, 0.1667, 0.625, 0.1667, 0.625, 0.25, 0.5417, 0.25, 0.5417, 0.4167, 0.625, 0.4167, 0.625, 0.5, 0.5417, 0.5, 0.5417, 0.6667, 0.625, 0.6667, 0.625, 0.75, 0.5417, 0.75, 0.5417, 0.9167, 0.625, 0.9167, 0.625, 1.0, 0.5417, 1.0, 0.2917, 0.6667, 0.375, 0.6667, 0.375, 0.75, 0.2917, 0.75, 0.7917, 0.6667, 0.875, 0.6667, 0.875, 0.75, 0.7917, 0.75, 0.625, 0.6667, 0.7083, 0.6667, 0.7083, 0.75, 0.625, 0.75, 0.7083, 0.6667, 0.7917, 0.6667, 0.7917, 0.75, 0.7083, 0.75, 0.625, 0.5, 0.7083, 0.5, 0.7083, 0.5833, 0.625, 0.5833, 0.625, 0.5833, 0.7083, 0.5833, 0.7083, 0.6667, 0.625, 0.6667, 0.7083, 0.5, 0.7917, 0.5, 0.7917, 0.5833, 0.7083, 0.5833, 0.7083, 0.5833, 0.7917, 0.5833, 0.7917, 0.6667, 0.7083, 0.6667, 0.7917, 0.5, 0.875, 0.5, 0.875, 0.5833, 0.7917, 0.5833, 0.7917, 0.5833, 0.875, 0.5833, 0.875, 0.6667, 0.7917, 0.6667, 0.125, 0.6667, 0.2083, 0.6667, 0.2083, 0.75, 0.125, 0.75, 0.2083, 0.6667, 0.2917, 0.6667, 0.2917, 0.75, 0.2083, 0.75, 0.125, 0.5, 0.2083, 0.5, 0.2083, 0.5833, 0.125, 0.5833, 0.125, 0.5833, 0.2083, 0.5833, 0.2083, 0.6667, 0.125, 0.6667, 0.2083, 0.5, 0.2917, 0.5, 0.2917, 0.5833, 0.2083, 0.5833, 0.2083, 0.5833, 0.2917, 0.5833, 0.2917, 0.6667, 0.2083, 0.6667, 0.2917, 0.5, 0.375, 0.5, 0.375, 0.5833, 0.2917, 0.5833, 0.2917, 0.5833, 0.375, 0.5833, 0.375, 0.6667, 0.2917, 0.6667, 0.375, 0.9167, 0.4583, 0.9167, 0.4583, 1.0, 0.375, 1.0, 0.4583, 0.9167, 0.5417, 0.9167, 0.5417, 1.0, 0.4583, 1.0, 0.375, 0.75, 0.4583, 0.75, 0.4583, 0.8333, 0.375, 0.8333, 0.375, 0.8333, 0.4583, 0.8333, 0.4583, 0.9167, 0.375, 0.9167, 0.4583, 0.75, 0.5417, 0.75, 0.5417, 0.8333, 0.4583, 0.8333, 0.4583, 0.8333, 0.5417, 0.8333, 0.5417, 0.9167, 0.4583, 0.9167, 0.5417, 0.75, 0.625, 0.75, 0.625, 0.8333, 0.5417, 0.8333, 0.5417, 0.8333, 0.625, 0.8333, 0.625, 0.9167, 0.5417, 0.9167, 0.375, 0.6667, 0.4583, 0.6667, 0.4583, 0.75, 0.375, 0.75, 0.4583, 0.6667, 0.5417, 0.6667, 0.5417, 0.75, 0.4583, 0.75, 0.375, 0.5, 0.4583, 0.5, 0.4583, 0.5833, 0.375, 0.5833, 0.375, 0.5833, 0.4583, 0.5833, 0.4583, 0.6667, 0.375, 0.6667, 0.4583, 0.5, 0.5417, 0.5, 0.5417, 0.5833, 0.4583, 0.5833, 0.4583, 0.5833, 0.5417, 0.5833, 0.5417, 0.6667, 0.4583, 0.6667, 0.5417, 0.5, 0.625, 0.5, 0.625, 0.5833, 0.5417, 0.5833, 0.5417, 0.5833, 0.625, 0.5833, 0.625, 0.6667, 0.5417, 0.6667, 0.375, 0.4167, 0.4583, 0.4167, 0.4583, 0.5, 0.375, 0.5, 0.4583, 0.4167, 0.5417, 0.4167, 0.5417, 0.5, 0.4583, 0.5, 0.375, 0.25, 0.4583, 0.25, 0.4583, 0.3333, 0.375, 0.3333, 0.375, 0.3333, 0.4583, 0.3333, 0.4583, 0.4167, 0.375, 0.4167, 0.4583, 0.25, 0.5417, 0.25, 0.5417, 0.3333, 0.4583, 0.3333, 0.4583, 0.3333, 0.5417, 0.3333, 0.5417, 0.4167, 0.4583, 0.4167, 0.5417, 0.25, 0.625, 0.25, 0.625, 0.3333, 0.5417, 0.3333, 0.5417, 0.3333, 0.625, 0.3333, 0.625, 0.4167, 0.5417, 0.4167, 0.375, 0.1667, 0.4583, 0.1667, 0.4583, 0.25, 0.375, 0.25, 0.4583, 0.1667, 0.5417, 0.1667, 0.5417, 0.25, 0.4583, 0.25, 0.375, 0.0, 0.4583, 0.0, 0.4583, 0.08333, 0.375, 0.08333, 0.375, 0.08333, 0.4583, 0.08333, 0.4583, 0.1667, 0.375, 0.1667, 0.4583, 0.0, 0.5417, 0.0, 0.5417, 0.08333, 0.4583, 0.08333, 0.4583, 0.08333, 0.5417, 0.08333, 0.5417, 0.1667, 0.4583, 0.1667, 0.5417, 0.0, 0.625, 0.0, 0.625, 0.08333, 0.5417, 0.08333, 0.5417, 0.08333, 0.625, 0.08333, 0.625, 0.1667, 0.5417, 0.1667])
me_cube_004.use_remesh_fix_poles = True
me_cube_004.use_remesh_preserve_attributes = False
me_cube_004.update()
me_cube_005 = bpy.data.meshes.new('Cube.005')
me_cube_005.from_pydata([(-1.0, -1.0, -0.6331), (-0.6331, -1.0, -1.0), (-0.8925, -1.0, -0.8925), (-0.6331, -1.0, 1.0), (-1.0, -1.0, 0.6331), (-0.8925, -1.0, 0.8925), (-0.6331, 1.0, -1.0), (-1.0, 1.0, -0.6331), (-0.8925, 1.0, -0.8925), (-1.0, 1.0, 0.6331), (-0.6331, 1.0, 1.0), (-0.8925, 1.0, 0.8925), (0.6331, -1.0, -1.0), (1.0, -1.0, -0.6331), (0.8925, -1.0, -0.8925), (1.0, -1.0, 0.6331), (0.6331, -1.0, 1.0), (0.8925, -1.0, 0.8925), (1.0, 1.0, -0.6331), (0.6331, 1.0, -1.0), (0.8925, 1.0, -0.8925), (0.6331, 1.0, 1.0), (1.0, 1.0, 0.6331), (0.8925, 1.0, 0.8925)], [], [(12, 14, 13, 15, 17, 16, 3, 5, 4, 0, 2, 1), (18, 22, 15, 13), (21, 10, 3, 16), (0, 4, 9, 7), (6, 8, 7, 9, 11, 10, 21, 23, 22, 18, 20, 19), (6, 1, 2, 8), (8, 2, 0, 7), (3, 10, 11, 5), (5, 11, 9, 4), (12, 19, 20, 14), (14, 20, 18, 13), (21, 16, 17, 23), (23, 17, 15, 22), (6, 19, 12, 1)])
_uv = me_cube_005.uv_layers.new(name='UVMap')
_uv.uv.foreach_set('vector', [0.375, 0.7959, 0.3884, 0.7634, 0.4209, 0.75, 0.5791, 0.75, 0.6116, 0.7634, 0.625, 0.7959, 0.625, 0.9541, 0.6116, 0.9866, 0.5791, 1.0, 0.4209, 1.0, 0.3884, 0.9866, 0.375, 0.9541, 0.4209, 0.5, 0.5791, 0.5, 0.5791, 0.75, 0.4209, 0.75, 0.6709, 0.5, 0.8291, 0.5, 0.8291, 0.75, 0.6709, 0.75, 0.4209, 0.0, 0.5791, 0.0, 0.5791, 0.25, 0.4209, 0.25, 0.375, 0.2959, 0.3884, 0.2634, 0.4209, 0.25, 0.5791, 0.25, 0.6116, 0.2634, 0.625, 0.2959, 0.625, 0.4541, 0.6116, 0.4866, 0.5791, 0.5, 0.4209, 0.5, 0.3884, 0.4866, 0.375, 0.4541, 0.1709, 0.5, 0.1709, 0.75, 0.125, 0.75, 0.125, 0.5, 0.375, 0.25, 0.375, 0.0, 0.4209, 0.0, 0.4209, 0.25, 0.8291, 0.75, 0.8291, 0.5, 0.875, 0.5, 0.875, 0.75, 0.625, 0.0, 0.625, 0.25, 0.5791, 0.25, 0.5791, 0.0, 0.3291, 0.75, 0.3291, 0.5, 0.375, 0.5, 0.375, 0.75, 0.375, 0.75, 0.375, 0.5, 0.4209, 0.5, 0.4209, 0.75, 0.6709, 0.5, 0.6709, 0.75, 0.625, 0.75, 0.625, 0.5, 0.625, 0.5, 0.625, 0.75, 0.5791, 0.75, 0.5791, 0.5, 0.1709, 0.5, 0.3291, 0.5, 0.3291, 0.75, 0.1709, 0.75])
me_cube_005.use_remesh_fix_poles = True
me_cube_005.use_remesh_preserve_attributes = False
me_cube_005.update()
me_cube_006 = bpy.data.meshes.new('Cube.006')
me_cube_006.from_pydata([(-1.0, -1.0, -1.0), (-1.0, -1.0, 1.0), (-1.0, 1.0, -1.0), (-1.0, 1.0, 1.0), (1.0, -1.0, -1.0), (1.0, -1.0, 1.0), (1.0, 1.0, -1.0), (1.0, 1.0, 1.0)], [], [(0, 1, 3, 2), (2, 3, 7, 6), (6, 7, 5, 4), (4, 5, 1, 0), (2, 6, 4, 0), (7, 3, 1, 5)])
_uv = me_cube_006.uv_layers.new(name='UVMap')
_uv.uv.foreach_set('vector', [0.375, 0.0, 0.625, 0.0, 0.625, 0.25, 0.375, 0.25, 0.375, 0.25, 0.625, 0.25, 0.625, 0.5, 0.375, 0.5, 0.375, 0.5, 0.625, 0.5, 0.625, 0.75, 0.375, 0.75, 0.375, 0.75, 0.625, 0.75, 0.625, 1.0, 0.375, 1.0, 0.125, 0.5, 0.375, 0.5, 0.375, 0.75, 0.125, 0.75, 0.625, 0.5, 0.875, 0.5, 0.875, 0.75, 0.625, 0.75])
me_cube_006.use_remesh_fix_poles = True
me_cube_006.use_remesh_preserve_attributes = False
me_cube_006.update()

# ---- objects
ob_barrel = bpy.data.objects.new('Barrel', me_cube_001)
ob_stock = bpy.data.objects.new('Stock', me_cube_002)
ob_cube = bpy.data.objects.new('Cube', me_cube)
ob_cube_001 = bpy.data.objects.new('Cube.001', me_cube_003)
ob_cube_002 = bpy.data.objects.new('Cube.002', me_cube_004)
ob_cube_003 = bpy.data.objects.new('Cube.003', me_cube_005)
ob_cube_004 = bpy.data.objects.new('Cube.004', me_cube_006)

# ---- transforms, parenting, visibility, modifiers, constraints
ob_barrel.location = (0.1127, 4.657e-10, 0.03213)
ob_barrel.rotation_euler = (-1.629e-07, 0.0, 0.0)
ob_barrel.scale = (0.2791, 0.1913, 0.3529)
ob_barrel.color = (0.8, 0.8, 0.8, 1.0)
ob_stock.location = (0.0, 0.0, 0.0)
ob_stock.rotation_euler = (-1.629e-07, 0.0, 0.0)
ob_stock.scale = (0.2911, 0.1995, 0.3681)
ob_stock.color = (0.8, 0.8, 0.8, 1.0)
_m = ob_stock.modifiers.new('Bevel', 'BEVEL')
_m.width = 0.15
_m.width_pct = 0.15
ob_cube.location = (1.685, -0.4654, 0.6698)
ob_cube.scale = (-0.1486, -0.08987, -0.1486)
ob_cube_001.location = (1.212, -0.3772, 0.6698)
ob_cube_001.rotation_euler = (0.0, -0.0, 3.142)
ob_cube_001.scale = (-0.1486, -0.08987, -0.1486)
ob_cube_002.location = (1.334, -0.429, 1.166)
ob_cube_002.scale = (0.1621, 0.1621, 0.1621)
_m = ob_cube_002.modifiers.new('Subdivision', 'SUBSURF')
ob_cube_003.location = (1.462, -0.2453, 0.698)
ob_cube_003.scale = (0.4396, 0.1065, 0.2153)
ob_cube_004.location = (-1.701, -0.8385, -0.252)
ob_cube_004.scale = (0.6594, 0.4341, 0.4962)

# ---- collection membership
col_collection.objects.link(ob_barrel)
col_collection.objects.link(ob_stock)
col_collection.objects.link(ob_cube)
col_collection.objects.link(ob_cube_001)
col_collection.objects.link(ob_cube_002)
col_collection.objects.link(ob_cube_003)
col_collection.objects.link(ob_cube_004)

# ---- scene / render settings (as saved in the file)
scene.frame_start = 1; scene.frame_end = 250; scene.frame_set(1)
scene.render.engine = 'BLENDER_EEVEE_NEXT'
scene.cycles.sampling_pattern = 'TABULATED_SOBOL'
scene.cycles.use_light_tree = False
scene.view_settings.view_transform = 'Filmic'
bpy.context.view_layer.update()

# ---- added for rendering (the .blend has no active camera and no usable light): camera, sun
cam_auto = bpy.data.cameras.new('AutoCamera')
cam_auto.lens = 50.0
cam_auto.sensor_width = 36.0
cam_auto.clip_end = 1000.0
ob_auto_camera = bpy.data.objects.new('AutoCamera', cam_auto)
scene.collection.objects.link(ob_auto_camera)
ob_auto_camera.location = (8.04933, -8.8663, 5.41012)
ob_auto_camera.rotation_euler = (1.09748, -7.21219e-08, 0.694738)
scene.camera = ob_auto_camera
light_auto_sun = bpy.data.lights.new('AutoSun', 'SUN')
light_auto_sun.energy = 3.0
light_auto_sun.angle = 0.0523599
ob_auto_sun = bpy.data.objects.new('AutoSun', light_auto_sun)
scene.collection.objects.link(ob_auto_sun)
ob_auto_sun.rotation_euler = (0.872665, 0.174533, 0.523599)
bpy.context.view_layer.update()
